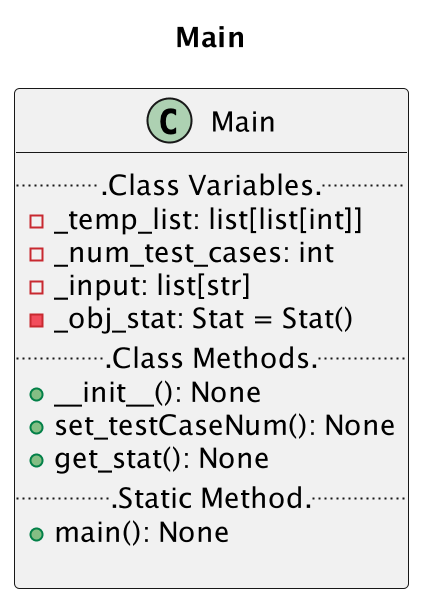

The diagram above was rendered by PlantUML. Its source (embedded in the PNG):
@startuml main
scale 2
title "Main"
class Main {
    ...Class Variables...
    -_temp_list: list[list[int]]
    -_num_test_cases: int
    -_input: list[str]
    -_obj_stat: Stat = Stat()
    ...Class Methods...
    +__init__(): None
    +set_testCaseNum(): None
    +get_stat(): None
    ...Static Method...
    +main(): None

}
@enduml